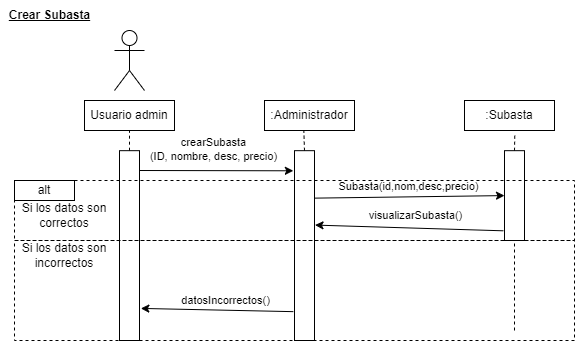

The diagram above was exported from draw.io. Its source (the exported page's mxGraphModel, read from the mxfile embedded in the PNG):
<mxGraphModel dx="813" dy="422" grid="1" gridSize="10" guides="1" tooltips="1" connect="1" arrows="1" fold="1" page="1" pageScale="1" pageWidth="827" pageHeight="1169" math="0" shadow="0">
  <root>
    <mxCell id="0" />
    <mxCell id="1" parent="0" />
    <mxCell id="lzf4vzD22H8uPFk8wTHJ-1" value=":Administrador" style="rounded=0;whiteSpace=wrap;html=1;fillColor=none;" vertex="1" parent="1">
      <mxGeometry x="384" y="190" width="90" height="30" as="geometry" />
    </mxCell>
    <mxCell id="lzf4vzD22H8uPFk8wTHJ-3" value=":Subasta" style="rounded=0;whiteSpace=wrap;html=1;fillColor=none;" vertex="1" parent="1">
      <mxGeometry x="584" y="190" width="90" height="30" as="geometry" />
    </mxCell>
    <mxCell id="lzf4vzD22H8uPFk8wTHJ-10" value="" style="rounded=0;whiteSpace=wrap;html=1;fillColor=none;" vertex="1" parent="1">
      <mxGeometry x="414" y="240.17000000000002" width="20" height="189.83" as="geometry" />
    </mxCell>
    <mxCell id="lzf4vzD22H8uPFk8wTHJ-11" value="" style="rounded=0;whiteSpace=wrap;html=1;fillColor=none;" vertex="1" parent="1">
      <mxGeometry x="624" y="240.17000000000002" width="20" height="89.83" as="geometry" />
    </mxCell>
    <mxCell id="lzf4vzD22H8uPFk8wTHJ-15" value="" style="endArrow=classic;html=1;rounded=0;exitX=1;exitY=0.25;exitDx=0;exitDy=0;entryX=0;entryY=0.5;entryDx=0;entryDy=0;" edge="1" parent="1" source="lzf4vzD22H8uPFk8wTHJ-10" target="lzf4vzD22H8uPFk8wTHJ-11">
      <mxGeometry width="50" height="50" relative="1" as="geometry">
        <mxPoint x="449" y="300.17" as="sourcePoint" />
        <mxPoint x="499" y="250.17000000000002" as="targetPoint" />
      </mxGeometry>
    </mxCell>
    <mxCell id="lzf4vzD22H8uPFk8wTHJ-16" value="Subasta(id,nom,desc,precio)" style="edgeLabel;html=1;align=center;verticalAlign=middle;resizable=0;points=[];" vertex="1" connectable="0" parent="lzf4vzD22H8uPFk8wTHJ-15">
      <mxGeometry x="0.0995" relative="1" as="geometry">
        <mxPoint x="-11" y="-11" as="offset" />
      </mxGeometry>
    </mxCell>
    <mxCell id="lzf4vzD22H8uPFk8wTHJ-33" value="Usuario admin" style="rounded=0;whiteSpace=wrap;html=1;fillColor=none;" vertex="1" parent="1">
      <mxGeometry x="204" y="190" width="90" height="30" as="geometry" />
    </mxCell>
    <mxCell id="lzf4vzD22H8uPFk8wTHJ-34" value="" style="rounded=0;whiteSpace=wrap;html=1;fillColor=none;" vertex="1" parent="1">
      <mxGeometry x="239" y="240.17000000000002" width="20" height="189.83" as="geometry" />
    </mxCell>
    <mxCell id="lzf4vzD22H8uPFk8wTHJ-35" value="" style="endArrow=classic;html=1;rounded=0;exitX=1.042;exitY=0.059;exitDx=0;exitDy=0;exitPerimeter=0;entryX=-0.058;entryY=0.106;entryDx=0;entryDy=0;entryPerimeter=0;" edge="1" parent="1" target="lzf4vzD22H8uPFk8wTHJ-10">
      <mxGeometry width="50" height="50" relative="1" as="geometry">
        <mxPoint x="259.0000000000001" y="259.99999999999994" as="sourcePoint" />
        <mxPoint x="377.32000000000005" y="262.28000000000003" as="targetPoint" />
      </mxGeometry>
    </mxCell>
    <mxCell id="lzf4vzD22H8uPFk8wTHJ-36" value="crearSubasta&lt;br&gt;(ID, nombre, desc, precio)" style="edgeLabel;html=1;align=center;verticalAlign=middle;resizable=0;points=[];" vertex="1" connectable="0" parent="lzf4vzD22H8uPFk8wTHJ-35">
      <mxGeometry x="0.0995" relative="1" as="geometry">
        <mxPoint x="-11" y="-21" as="offset" />
      </mxGeometry>
    </mxCell>
    <mxCell id="lzf4vzD22H8uPFk8wTHJ-37" value="" style="rounded=0;whiteSpace=wrap;html=1;fillColor=none;dashed=1;" vertex="1" parent="1">
      <mxGeometry x="134" y="330" width="560" height="100" as="geometry" />
    </mxCell>
    <mxCell id="lzf4vzD22H8uPFk8wTHJ-42" value="" style="endArrow=classic;html=1;rounded=0;exitX=-0.058;exitY=0.848;exitDx=0;exitDy=0;exitPerimeter=0;entryX=1.067;entryY=0.831;entryDx=0;entryDy=0;entryPerimeter=0;" edge="1" parent="1" source="lzf4vzD22H8uPFk8wTHJ-10" target="lzf4vzD22H8uPFk8wTHJ-34">
      <mxGeometry width="50" height="50" relative="1" as="geometry">
        <mxPoint x="294" y="390" as="sourcePoint" />
        <mxPoint x="344" y="340" as="targetPoint" />
      </mxGeometry>
    </mxCell>
    <mxCell id="lzf4vzD22H8uPFk8wTHJ-43" value="datosIncorrectos()" style="edgeLabel;html=1;align=center;verticalAlign=middle;resizable=0;points=[];" vertex="1" connectable="0" parent="lzf4vzD22H8uPFk8wTHJ-42">
      <mxGeometry x="-0.3622" y="-1" relative="1" as="geometry">
        <mxPoint x="-20" y="-9" as="offset" />
      </mxGeometry>
    </mxCell>
    <mxCell id="lzf4vzD22H8uPFk8wTHJ-46" value="alt" style="rounded=0;whiteSpace=wrap;html=1;fillColor=none;" vertex="1" parent="1">
      <mxGeometry x="134" y="270" width="60" height="20" as="geometry" />
    </mxCell>
    <mxCell id="lzf4vzD22H8uPFk8wTHJ-48" value="Si los datos son correctos" style="text;html=1;strokeColor=none;fillColor=none;align=center;verticalAlign=middle;whiteSpace=wrap;rounded=0;dashed=1;" vertex="1" parent="1">
      <mxGeometry x="134" y="290" width="100" height="30" as="geometry" />
    </mxCell>
    <mxCell id="lzf4vzD22H8uPFk8wTHJ-49" value="Si los datos son incorrectos" style="text;html=1;strokeColor=none;fillColor=none;align=center;verticalAlign=middle;whiteSpace=wrap;rounded=0;dashed=1;" vertex="1" parent="1">
      <mxGeometry x="134" y="330" width="100" height="30" as="geometry" />
    </mxCell>
    <mxCell id="lzf4vzD22H8uPFk8wTHJ-47" value="" style="rounded=0;whiteSpace=wrap;html=1;fillColor=none;dashed=1;" vertex="1" parent="1">
      <mxGeometry x="134" y="270" width="560" height="60" as="geometry" />
    </mxCell>
    <mxCell id="lzf4vzD22H8uPFk8wTHJ-56" value="" style="endArrow=classic;html=1;rounded=0;entryX=1.025;entryY=0.392;entryDx=0;entryDy=0;entryPerimeter=0;exitX=-0.058;exitY=0.892;exitDx=0;exitDy=0;exitPerimeter=0;" edge="1" parent="1" source="lzf4vzD22H8uPFk8wTHJ-11" target="lzf4vzD22H8uPFk8wTHJ-10">
      <mxGeometry width="50" height="50" relative="1" as="geometry">
        <mxPoint x="604" y="390" as="sourcePoint" />
        <mxPoint x="654" y="340" as="targetPoint" />
      </mxGeometry>
    </mxCell>
    <mxCell id="lzf4vzD22H8uPFk8wTHJ-57" value="visualizarSubasta()" style="edgeLabel;html=1;align=center;verticalAlign=middle;resizable=0;points=[];" vertex="1" connectable="0" parent="lzf4vzD22H8uPFk8wTHJ-56">
      <mxGeometry x="-0.2308" y="2" relative="1" as="geometry">
        <mxPoint x="-16" y="-15" as="offset" />
      </mxGeometry>
    </mxCell>
    <mxCell id="lzf4vzD22H8uPFk8wTHJ-60" value="" style="endArrow=none;dashed=1;html=1;rounded=0;entryX=0.5;entryY=1;entryDx=0;entryDy=0;" edge="1" parent="1" target="lzf4vzD22H8uPFk8wTHJ-11">
      <mxGeometry width="50" height="50" relative="1" as="geometry">
        <mxPoint x="634" y="420" as="sourcePoint" />
        <mxPoint x="634" y="370" as="targetPoint" />
      </mxGeometry>
    </mxCell>
    <mxCell id="lzf4vzD22H8uPFk8wTHJ-61" value="" style="shape=umlActor;verticalLabelPosition=bottom;verticalAlign=top;html=1;outlineConnect=0;fillColor=none;" vertex="1" parent="1">
      <mxGeometry x="234" y="120" width="30" height="60" as="geometry" />
    </mxCell>
    <mxCell id="lzf4vzD22H8uPFk8wTHJ-62" value="" style="endArrow=none;dashed=1;html=1;rounded=0;entryX=0.5;entryY=1;entryDx=0;entryDy=0;exitX=0.5;exitY=0;exitDx=0;exitDy=0;" edge="1" parent="1" source="lzf4vzD22H8uPFk8wTHJ-34" target="lzf4vzD22H8uPFk8wTHJ-33">
      <mxGeometry width="50" height="50" relative="1" as="geometry">
        <mxPoint x="314" y="160" as="sourcePoint" />
        <mxPoint x="364" y="110" as="targetPoint" />
      </mxGeometry>
    </mxCell>
    <mxCell id="lzf4vzD22H8uPFk8wTHJ-63" value="" style="endArrow=none;dashed=1;html=1;rounded=0;entryX=0.437;entryY=1.003;entryDx=0;entryDy=0;entryPerimeter=0;exitX=0.5;exitY=0;exitDx=0;exitDy=0;" edge="1" parent="1" source="lzf4vzD22H8uPFk8wTHJ-10" target="lzf4vzD22H8uPFk8wTHJ-1">
      <mxGeometry width="50" height="50" relative="1" as="geometry">
        <mxPoint x="494" y="220" as="sourcePoint" />
        <mxPoint x="544" y="170" as="targetPoint" />
      </mxGeometry>
    </mxCell>
    <mxCell id="lzf4vzD22H8uPFk8wTHJ-65" value="" style="endArrow=none;dashed=1;html=1;rounded=0;entryX=0.559;entryY=1.083;entryDx=0;entryDy=0;entryPerimeter=0;exitX=0.5;exitY=0;exitDx=0;exitDy=0;" edge="1" parent="1" source="lzf4vzD22H8uPFk8wTHJ-11" target="lzf4vzD22H8uPFk8wTHJ-3">
      <mxGeometry width="50" height="50" relative="1" as="geometry">
        <mxPoint x="524" y="280" as="sourcePoint" />
        <mxPoint x="574" y="230" as="targetPoint" />
      </mxGeometry>
    </mxCell>
    <mxCell id="lzf4vzD22H8uPFk8wTHJ-66" value="&lt;b&gt;&lt;u&gt;Crear Subasta&lt;/u&gt;&lt;/b&gt;" style="text;html=1;strokeColor=none;fillColor=none;align=center;verticalAlign=middle;whiteSpace=wrap;rounded=0;" vertex="1" parent="1">
      <mxGeometry x="120" y="90" width="99" height="30" as="geometry" />
    </mxCell>
  </root>
</mxGraphModel>